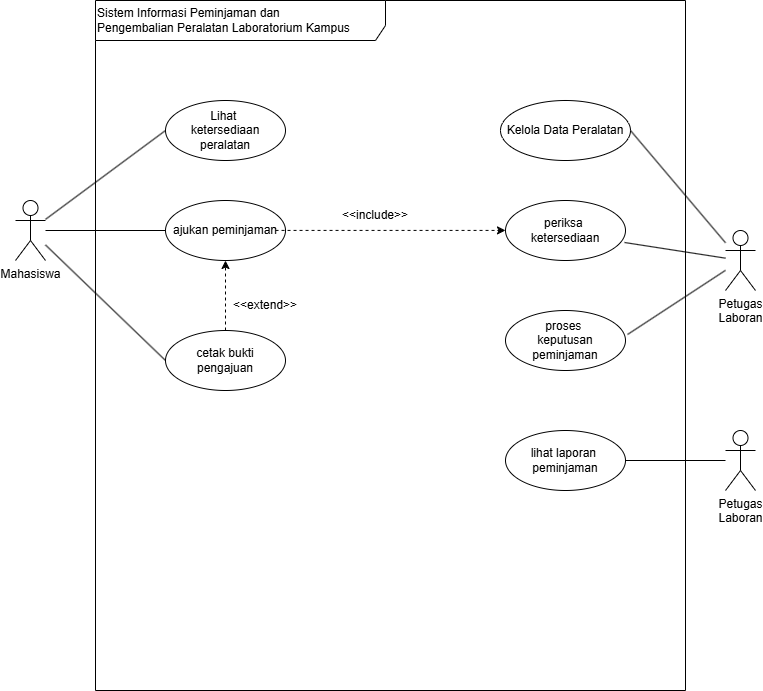

The diagram above was exported from draw.io. Its source (the exported page's mxGraphModel, read from the mxfile embedded in the PNG):
<mxGraphModel dx="1012" dy="1722" grid="1" gridSize="10" guides="1" tooltips="1" connect="1" arrows="1" fold="1" page="1" pageScale="1" pageWidth="850" pageHeight="1100" math="0" shadow="0">
  <root>
    <mxCell id="0" />
    <mxCell id="1" parent="0" />
    <mxCell id="iGOcgRIVMzTD6bwRYJ7o-3" parent="1" style="shape=umlFrame;whiteSpace=wrap;html=1;pointerEvents=0;recursiveResize=0;container=1;collapsible=0;width=290;height=40;align=left;" value="&lt;div style=&quot;text-align: justify;&quot;&gt;&lt;span style=&quot;background-color: transparent; color: light-dark(rgb(0, 0, 0), rgb(255, 255, 255));&quot;&gt;Sistem Informasi Peminjaman dan&amp;nbsp;&lt;/span&gt;&lt;/div&gt;&lt;div style=&quot;text-align: justify;&quot;&gt;&lt;span style=&quot;background-color: transparent; color: light-dark(rgb(0, 0, 0), rgb(255, 255, 255));&quot;&gt;Pengembalian Peralatan Laboratorium&amp;nbsp;&lt;/span&gt;&lt;span style=&quot;background-color: transparent; color: light-dark(rgb(0, 0, 0), rgb(255, 255, 255));&quot;&gt;Kampus&lt;/span&gt;&lt;/div&gt;" vertex="1">
      <mxGeometry height="690" width="590" x="130" y="-1000" as="geometry" />
    </mxCell>
    <mxCell id="d_AjiU31ZHyKFuf1OgEY-2" parent="iGOcgRIVMzTD6bwRYJ7o-3" style="ellipse;whiteSpace=wrap;html=1;" value="Kelola Data Peralatan" vertex="1">
      <mxGeometry height="60" width="130" x="405" y="100" as="geometry" />
    </mxCell>
    <mxCell id="d_AjiU31ZHyKFuf1OgEY-3" parent="iGOcgRIVMzTD6bwRYJ7o-3" style="ellipse;whiteSpace=wrap;html=1;" value="Lihat&amp;nbsp;&lt;div&gt;ketersediaan peralatan&lt;/div&gt;" vertex="1">
      <mxGeometry height="60" width="120" x="70" y="100" as="geometry" />
    </mxCell>
    <mxCell id="d_AjiU31ZHyKFuf1OgEY-4" parent="iGOcgRIVMzTD6bwRYJ7o-3" style="ellipse;whiteSpace=wrap;html=1;" value="ajukan peminjaman&lt;span style=&quot;color: rgba(0, 0, 0, 0); font-family: monospace; font-size: 0px; text-align: start; white-space: nowrap;&quot;&gt;%3CmxGraphModel%3E%3Croot%3E%3CmxCell%20id%3D%220%22%2F%3E%3CmxCell%20id%3D%221%22%20parent%3D%220%22%2F%3E%3CmxCell%20id%3D%222%22%20parent%3D%221%22%20style%3D%22ellipse%3BwhiteSpace%3Dwrap%3Bhtml%3D1%3B%22%20value%3D%22Lihat%26amp%3Bnbsp%3B%26lt%3Bdiv%26gt%3Bketersediaan%20peralatan%26lt%3B%2Fdiv%26gt%3B%22%20vertex%3D%221%22%3E%3CmxGeometry%20height%3D%2260%22%20width%3D%22120%22%20x%3D%22150%22%20y%3D%22-910%22%20as%3D%22geometry%22%2F%3E%3C%2FmxCell%3E%3C%2Froot%3E%3C%2FmxGraphModel%3E&lt;/span&gt;" vertex="1">
      <mxGeometry height="60" width="120" x="70" y="200" as="geometry" />
    </mxCell>
    <mxCell id="d_AjiU31ZHyKFuf1OgEY-9" parent="iGOcgRIVMzTD6bwRYJ7o-3" style="ellipse;whiteSpace=wrap;html=1;" value="periksa&amp;nbsp;&lt;div&gt;ketersediaan&lt;/div&gt;" vertex="1">
      <mxGeometry height="60" width="120" x="410" y="200" as="geometry" />
    </mxCell>
    <mxCell id="d_AjiU31ZHyKFuf1OgEY-28" edge="1" parent="iGOcgRIVMzTD6bwRYJ7o-3" source="d_AjiU31ZHyKFuf1OgEY-10" style="edgeStyle=orthogonalEdgeStyle;rounded=0;orthogonalLoop=1;jettySize=auto;html=1;entryX=0.5;entryY=1;entryDx=0;entryDy=0;strokeWidth=1;dashed=1;" target="d_AjiU31ZHyKFuf1OgEY-4">
      <mxGeometry relative="1" as="geometry" />
    </mxCell>
    <mxCell id="d_AjiU31ZHyKFuf1OgEY-10" parent="iGOcgRIVMzTD6bwRYJ7o-3" style="ellipse;whiteSpace=wrap;html=1;" value="cetak bukti&lt;div&gt;pengajuan&lt;/div&gt;" vertex="1">
      <mxGeometry height="60" width="120" x="70" y="330" as="geometry" />
    </mxCell>
    <mxCell id="d_AjiU31ZHyKFuf1OgEY-12" parent="iGOcgRIVMzTD6bwRYJ7o-3" style="ellipse;whiteSpace=wrap;html=1;" value="lihat laporan&amp;nbsp;&lt;div&gt;peminjaman&lt;/div&gt;" vertex="1">
      <mxGeometry height="60" width="120" x="410" y="430" as="geometry" />
    </mxCell>
    <mxCell id="d_AjiU31ZHyKFuf1OgEY-11" parent="iGOcgRIVMzTD6bwRYJ7o-3" style="ellipse;whiteSpace=wrap;html=1;" value="proses&amp;nbsp;&lt;div&gt;keputusan&lt;/div&gt;&lt;div&gt;peminjaman&lt;/div&gt;" vertex="1">
      <mxGeometry height="60" width="120" x="410" y="310" as="geometry" />
    </mxCell>
    <mxCell id="d_AjiU31ZHyKFuf1OgEY-29" edge="1" parent="iGOcgRIVMzTD6bwRYJ7o-3" style="edgeStyle=orthogonalEdgeStyle;rounded=0;orthogonalLoop=1;jettySize=auto;html=1;entryX=0.083;entryY=0.5;entryDx=0;entryDy=0;entryPerimeter=0;dashed=1;">
      <mxGeometry relative="1" as="geometry">
        <mxPoint x="180.04" y="229.91" as="sourcePoint" />
        <mxPoint x="409.99999999999994" y="229.91" as="targetPoint" />
      </mxGeometry>
    </mxCell>
    <mxCell id="d_AjiU31ZHyKFuf1OgEY-30" parent="iGOcgRIVMzTD6bwRYJ7o-3" style="text;html=1;whiteSpace=wrap;strokeColor=none;fillColor=none;align=center;verticalAlign=middle;rounded=0;" value="&amp;lt;&amp;lt;extend&lt;span style=&quot;background-color: transparent; color: light-dark(rgb(0, 0, 0), rgb(255, 255, 255));&quot;&gt;&amp;gt;&amp;gt;&lt;/span&gt;" vertex="1">
      <mxGeometry height="30" width="60" x="140" y="290" as="geometry" />
    </mxCell>
    <mxCell id="d_AjiU31ZHyKFuf1OgEY-31" parent="iGOcgRIVMzTD6bwRYJ7o-3" style="text;html=1;whiteSpace=wrap;strokeColor=none;fillColor=none;align=center;verticalAlign=middle;rounded=0;" value="&amp;lt;&amp;lt;include&amp;gt;&amp;gt;" vertex="1">
      <mxGeometry height="30" width="60" x="250" y="200" as="geometry" />
    </mxCell>
    <mxCell id="d_AjiU31ZHyKFuf1OgEY-19" edge="1" parent="1" source="iGOcgRIVMzTD6bwRYJ7o-4" style="rounded=0;orthogonalLoop=1;jettySize=auto;html=1;entryX=0;entryY=0.5;entryDx=0;entryDy=0;endArrow=none;endFill=0;" target="d_AjiU31ZHyKFuf1OgEY-3">
      <mxGeometry relative="1" as="geometry" />
    </mxCell>
    <mxCell id="d_AjiU31ZHyKFuf1OgEY-20" edge="1" parent="1" source="iGOcgRIVMzTD6bwRYJ7o-4" style="edgeStyle=orthogonalEdgeStyle;rounded=0;orthogonalLoop=1;jettySize=auto;html=1;entryX=0;entryY=0.5;entryDx=0;entryDy=0;endArrow=none;endFill=0;" target="d_AjiU31ZHyKFuf1OgEY-4">
      <mxGeometry relative="1" as="geometry" />
    </mxCell>
    <mxCell id="d_AjiU31ZHyKFuf1OgEY-21" edge="1" parent="1" source="iGOcgRIVMzTD6bwRYJ7o-4" style="rounded=0;orthogonalLoop=1;jettySize=auto;html=1;entryX=0;entryY=0.5;entryDx=0;entryDy=0;endArrow=none;endFill=0;" target="d_AjiU31ZHyKFuf1OgEY-10">
      <mxGeometry relative="1" as="geometry" />
    </mxCell>
    <mxCell id="iGOcgRIVMzTD6bwRYJ7o-4" parent="1" style="shape=umlActor;verticalLabelPosition=bottom;verticalAlign=top;html=1;" value="Mahasiswa" vertex="1">
      <mxGeometry height="60" width="30" x="50" y="-800" as="geometry" />
    </mxCell>
    <mxCell id="d_AjiU31ZHyKFuf1OgEY-24" edge="1" parent="1" source="iGOcgRIVMzTD6bwRYJ7o-5" style="rounded=0;orthogonalLoop=1;jettySize=auto;html=1;entryX=1;entryY=0.5;entryDx=0;entryDy=0;endArrow=none;endFill=0;" target="d_AjiU31ZHyKFuf1OgEY-2">
      <mxGeometry relative="1" as="geometry" />
    </mxCell>
    <mxCell id="iGOcgRIVMzTD6bwRYJ7o-5" parent="1" style="shape=umlActor;verticalLabelPosition=bottom;verticalAlign=top;html=1;" value="Petugas&lt;div&gt;Laboran&lt;/div&gt;" vertex="1">
      <mxGeometry height="60" width="30" x="760" y="-770" as="geometry" />
    </mxCell>
    <mxCell id="d_AjiU31ZHyKFuf1OgEY-23" edge="1" parent="1" source="d_AjiU31ZHyKFuf1OgEY-16" style="rounded=0;orthogonalLoop=1;jettySize=auto;html=1;endArrow=none;endFill=0;" target="d_AjiU31ZHyKFuf1OgEY-12">
      <mxGeometry relative="1" as="geometry" />
    </mxCell>
    <mxCell id="d_AjiU31ZHyKFuf1OgEY-16" parent="1" style="shape=umlActor;verticalLabelPosition=bottom;verticalAlign=top;html=1;" value="Petugas&lt;div&gt;Laboran&lt;/div&gt;" vertex="1">
      <mxGeometry height="60" width="30" x="760" y="-570" as="geometry" />
    </mxCell>
    <mxCell id="d_AjiU31ZHyKFuf1OgEY-25" edge="1" parent="1" source="iGOcgRIVMzTD6bwRYJ7o-5" style="rounded=0;orthogonalLoop=1;jettySize=auto;html=1;entryX=0.992;entryY=0.7;entryDx=0;entryDy=0;entryPerimeter=0;endArrow=none;endFill=0;" target="d_AjiU31ZHyKFuf1OgEY-9">
      <mxGeometry relative="1" as="geometry" />
    </mxCell>
    <mxCell id="d_AjiU31ZHyKFuf1OgEY-26" edge="1" parent="1" source="iGOcgRIVMzTD6bwRYJ7o-5" style="rounded=0;orthogonalLoop=1;jettySize=auto;html=1;entryX=1.017;entryY=0.4;entryDx=0;entryDy=0;entryPerimeter=0;endArrow=none;endFill=0;" target="d_AjiU31ZHyKFuf1OgEY-11">
      <mxGeometry relative="1" as="geometry" />
    </mxCell>
  </root>
</mxGraphModel>